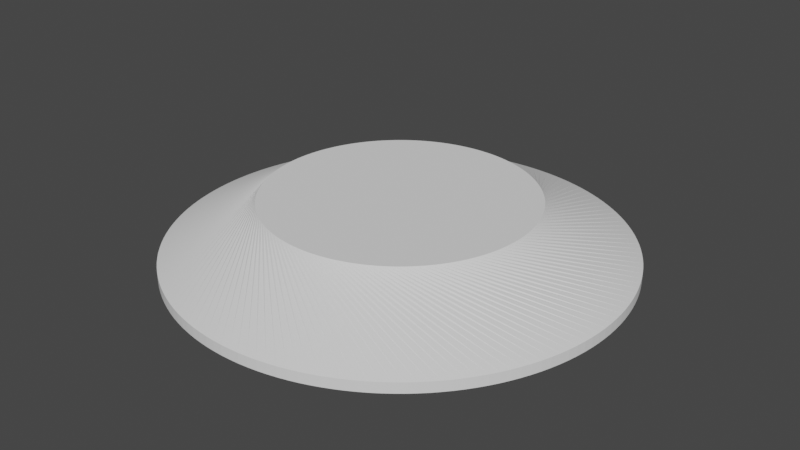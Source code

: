 # Source: ClayPidgeon.blend  (saved by Blender 2.81.16; exported with 4.5.12 LTS)
import bpy
from mathutils import Matrix  # noqa: F401  (used for matrix-valued properties, if any)

bpy.ops.wm.read_factory_settings(use_empty=True)
scene = bpy.context.scene
scene.name = 'Scene'

# ---- collections
col_collection = bpy.data.collections.new('Collection'); scene.collection.children.link(col_collection)

# ---- world
world_world = bpy.data.worlds.new('World'); scene.world = world_world
world_world.use_nodes = True; world_world.node_tree.nodes.clear()
_N = world_world.node_tree.nodes; _L = world_world.node_tree.links
n0 = _N.new('ShaderNodeOutputWorld'); n0.name = 'World Output'; n0.location = (300, 300)
n1 = _N.new('ShaderNodeBackground'); n1.name = 'Background'; n1.location = (10, 300)
n1.inputs[0].default_value = (0.05088, 0.05088, 0.05088, 1.0)
_L.new(n1.outputs[0], n0.inputs[0])
n0.is_active_output = True
world_world.color = (0.05088, 0.05088, 0.05088)
world_world.use_sun_shadow = False
world_world.sun_shadow_jitter_overblur = 0.0

# ---- meshes
me_cylinder_001 = bpy.data.meshes.new('Cylinder.001')
me_cylinder_001.from_pydata([(0.0, 4.39, -1.0), (0.1838, 4.386, -1.0), (0.3673, 4.375, -1.0), (0.5502, 4.355, -1.0), (0.7321, 4.329, -1.0), (0.9127, 4.294, -1.0), (1.092, 4.252, -1.0), (1.269, 4.203, -1.0), (1.444, 4.146, -1.0), (1.616, 4.082, -1.0), (1.786, 4.01, -1.0), (1.952, 3.932, -1.0), (2.115, 3.847, -1.0), (2.274, 3.755, -1.0), (2.429, 3.657, -1.0), (2.58, 3.552, -1.0), (2.727, 3.44, -1.0), (2.869, 3.323, -1.0), (3.005, 3.2, -1.0), (3.137, 3.072, -1.0), (3.262, 2.937, -1.0), (3.383, 2.798, -1.0), (3.497, 2.654, -1.0), (3.605, 2.505, -1.0), (3.707, 2.352, -1.0), (3.802, 2.195, -1.0), (3.89, 2.034, -1.0), (3.972, 1.869, -1.0), (4.047, 1.701, -1.0), (4.115, 1.53, -1.0), (4.175, 1.357, -1.0), (4.228, 1.181, -1.0), (4.274, 1.002, -1.0), (4.312, 0.8226, -1.0), (4.343, 0.6413, -1.0), (4.366, 0.4589, -1.0), (4.381, 0.2757, -1.0), (4.389, 0.09194, -1.0), (4.389, -0.09194, -1.0), (4.381, -0.2756, -1.0), (4.366, -0.4589, -1.0), (4.343, -0.6413, -1.0), (4.312, -0.8226, -1.0), (4.274, -1.002, -1.0), (4.228, -1.181, -1.0), (4.175, -1.357, -1.0), (4.115, -1.53, -1.0), (4.047, -1.701, -1.0), (3.972, -1.869, -1.0), (3.89, -2.034, -1.0), (3.802, -2.195, -1.0), (3.707, -2.352, -1.0), (3.605, -2.505, -1.0), (3.497, -2.654, -1.0), (3.383, -2.798, -1.0), (3.262, -2.937, -1.0), (3.137, -3.072, -1.0), (3.005, -3.2, -1.0), (2.869, -3.323, -1.0), (2.727, -3.44, -1.0), (2.58, -3.552, -1.0), (2.429, -3.657, -1.0), (2.274, -3.755, -1.0), (2.115, -3.847, -1.0), (1.952, -3.932, -1.0), (1.786, -4.01, -1.0), (1.616, -4.082, -1.0), (1.444, -4.146, -1.0), (1.269, -4.203, -1.0), (1.092, -4.252, -1.0), (0.9127, -4.294, -1.0), (0.7321, -4.329, -1.0), (0.5502, -4.355, -1.0), (0.3673, -4.375, -1.0), (0.1838, -4.386, -1.0), (-8.757e-06, -4.39, -1.0), (-0.1838, -4.386, -1.0), (-0.3674, -4.375, -1.0), (-0.5502, -4.355, -1.0), (-0.7321, -4.329, -1.0), (-0.9127, -4.294, -1.0), (-1.092, -4.252, -1.0), (-1.269, -4.203, -1.0), (-1.444, -4.146, -1.0), (-1.616, -4.082, -1.0), (-1.786, -4.01, -1.0), (-1.952, -3.932, -1.0), (-2.115, -3.847, -1.0), (-2.274, -3.755, -1.0), (-2.429, -3.657, -1.0), (-2.58, -3.552, -1.0), (-2.727, -3.44, -1.0), (-2.869, -3.323, -1.0), (-3.005, -3.2, -1.0), (-3.137, -3.072, -1.0), (-3.262, -2.937, -1.0), (-3.383, -2.798, -1.0), (-3.497, -2.654, -1.0), (-3.605, -2.505, -1.0), (-3.707, -2.352, -1.0), (-3.802, -2.195, -1.0), (-3.89, -2.034, -1.0), (-3.972, -1.869, -1.0), (-4.047, -1.701, -1.0), (-4.115, -1.53, -1.0), (-4.175, -1.357, -1.0), (-4.228, -1.181, -1.0), (-4.274, -1.002, -1.0), (-4.312, -0.8226, -1.0), (-4.343, -0.6413, -1.0), (-4.366, -0.4589, -1.0), (-4.381, -0.2756, -1.0), (-4.389, -0.09193, -1.0), (-4.389, 0.09194, -1.0), (-4.381, 0.2757, -1.0), (-4.366, 0.4589, -1.0), (-4.343, 0.6413, -1.0), (-4.312, 0.8226, -1.0), (-4.274, 1.002, -1.0), (-4.228, 1.181, -1.0), (-4.175, 1.357, -1.0), (-4.115, 1.53, -1.0), (-4.047, 1.701, -1.0), (-3.972, 1.869, -1.0), (-3.89, 2.034, -1.0), (-3.802, 2.195, -1.0), (-3.707, 2.352, -1.0), (-3.605, 2.505, -1.0), (-3.497, 2.654, -1.0), (-3.383, 2.798, -1.0), (-3.262, 2.937, -1.0), (-3.137, 3.072, -1.0), (-3.005, 3.2, -1.0), (-2.869, 3.323, -1.0), (-2.727, 3.44, -1.0), (-2.58, 3.552, -1.0), (-2.429, 3.657, -1.0), (-2.274, 3.755, -1.0), (-2.115, 3.847, -1.0), (-1.952, 3.932, -1.0), (-1.786, 4.01, -1.0), (-1.616, 4.082, -1.0), (-1.444, 4.146, -1.0), (-1.269, 4.203, -1.0), (-1.092, 4.252, -1.0), (-0.9127, 4.294, -1.0), (-0.7321, 4.329, -1.0), (-0.5502, 4.355, -1.0), (-0.3674, 4.375, -1.0), (-0.1838, 4.386, -1.0), (1.617, 2.029, 0.1722), (0.0, 4.39, -0.7953), (1.701, 1.959, 0.1722), (0.1838, 4.386, -0.7953), (1.781, 1.886, 0.1722), (0.3673, 4.375, -0.7953), (1.859, 1.81, 0.1722), (0.5502, 4.355, -0.7953), (1.933, 1.73, 0.1722), (0.7321, 4.329, -0.7953), (2.004, 1.648, 0.1722), (0.9127, 4.294, -0.7953), (2.071, 1.563, 0.1722), (1.092, 4.252, -0.7953), (2.135, 1.475, 0.1722), (1.269, 4.203, -0.7953), (2.194, 1.384, 0.1722), (1.444, 4.146, -0.7953), (2.25, 1.291, 0.1722), (1.616, 4.082, -0.7953), (2.303, 1.195, 0.1722), (1.786, 4.01, -0.7953), (2.351, 1.098, 0.1722), (1.952, 3.932, -0.7953), (2.394, 0.9985, 0.1722), (2.115, 3.847, -0.7953), (2.434, 0.8974, 0.1722), (2.274, 3.755, -0.7953), (2.47, 0.7946, 0.1722), (2.429, 3.657, -0.7953), (2.501, 0.6905, 0.1722), (2.58, 3.552, -0.7953), (2.527, 0.5852, 0.1722), (2.727, 3.44, -0.7953), (2.55, 0.4788, 0.1722), (2.869, 3.323, -0.7953), (2.568, 0.3717, 0.1722), (3.005, 3.2, -0.7953), (2.581, 0.2638, 0.1722), (3.137, 3.072, -0.7953), (2.59, 0.1555, 0.1722), (3.262, 2.937, -0.7953), (2.594, 0.04692, 0.1722), (3.383, 2.798, -0.7953), (2.594, -0.06174, 0.1722), (3.497, 2.654, -0.7953), (2.589, -0.1703, 0.1722), (3.605, 2.505, -0.7953), (2.579, -0.2785, 0.1722), (3.707, 2.352, -0.7953), (2.565, -0.3863, 0.1722), (3.802, 2.195, -0.7953), (2.547, -0.4934, 0.1722), (3.89, 2.034, -0.7953), (2.524, -0.5996, 0.1722), (3.972, 1.869, -0.7953), (2.497, -0.7048, 0.1722), (4.047, 1.701, -0.7953), (2.465, -0.8087, 0.1722), (4.115, 1.53, -0.7953), (2.429, -0.9113, 0.1722), (4.175, 1.357, -0.7953), (2.389, -1.012, 0.1722), (4.228, 1.181, -0.7953), (2.344, -1.111, 0.1722), (4.274, 1.002, -0.7953), (2.296, -1.209, 0.1722), (4.312, 0.8226, -0.7953), (2.243, -1.304, 0.1722), (4.343, 0.6413, -0.7953), (2.186, -1.396, 0.1722), (4.366, 0.4589, -0.7953), (2.126, -1.487, 0.1722), (4.381, 0.2757, -0.7953), (2.062, -1.574, 0.1722), (4.389, 0.09194, -0.7953), (1.994, -1.659, 0.1722), (4.389, -0.09194, -0.7953), (1.923, -1.741, 0.1722), (4.381, -0.2756, -0.7953), (1.848, -1.82, 0.1722), (4.366, -0.4589, -0.7953), (1.771, -1.896, 0.1722), (4.343, -0.6413, -0.7953), (1.69, -1.969, 0.1722), (4.312, -0.8226, -0.7953), (1.606, -2.038, 0.1722), (4.274, -1.002, -0.7953), (1.519, -2.103, 0.1722), (4.228, -1.181, -0.7953), (1.43, -2.165, 0.1722), (4.175, -1.357, -0.7953), (1.338, -2.223, 0.1722), (4.115, -1.53, -0.7953), (1.243, -2.277, 0.1722), (4.047, -1.701, -0.7953), (1.147, -2.327, 0.1722), (3.972, -1.869, -0.7953), (1.048, -2.373, 0.1722), (3.89, -2.034, -0.7953), (0.9481, -2.415, 0.1722), (3.802, -2.195, -0.7953), (0.8462, -2.452, 0.1722), (3.707, -2.352, -0.7953), (0.7427, -2.486, 0.1722), (3.605, -2.505, -0.7953), (0.638, -2.515, 0.1722), (3.497, -2.654, -0.7953), (0.5321, -2.539, 0.1722), (3.383, -2.798, -0.7953), (0.4253, -2.559, 0.1722), (3.262, -2.937, -0.7953), (0.3178, -2.575, 0.1722), (3.137, -3.072, -0.7953), (0.2097, -2.586, 0.1722), (3.005, -3.2, -0.7953), (0.1012, -2.592, 0.1722), (2.869, -3.323, -0.7953), (-0.007417, -2.594, 0.1722), (2.727, -3.44, -0.7953), (-0.116, -2.592, 0.1722), (2.58, -3.552, -0.7953), (-0.2245, -2.585, 0.1722), (2.429, -3.657, -0.7953), (-0.3325, -2.573, 0.1722), (2.274, -3.755, -0.7953), (-0.44, -2.557, 0.1722), (2.115, -3.847, -0.7953), (-0.5466, -2.536, 0.1722), (1.952, -3.932, -0.7953), (-0.6524, -2.511, 0.1722), (1.786, -4.01, -0.7953), (-0.7569, -2.481, 0.1722), (1.616, -4.082, -0.7953), (-0.8602, -2.448, 0.1722), (1.444, -4.146, -0.7953), (-0.9619, -2.409, 0.1722), (1.269, -4.203, -0.7953), (-1.062, -2.367, 0.1722), (1.092, -4.252, -0.7953), (-1.16, -2.32, 0.1722), (0.9127, -4.294, -0.7953), (-1.256, -2.27, 0.1722), (0.7321, -4.329, -0.7953), (-1.35, -2.215, 0.1722), (0.5502, -4.355, -0.7953), (-1.442, -2.157, 0.1722), (0.3673, -4.375, -0.7953), (-1.531, -2.094, 0.1722), (0.1838, -4.386, -0.7953), (-1.617, -2.029, 0.1722), (-8.757e-06, -4.39, -0.7953), (-1.701, -1.959, 0.1722), (-0.1838, -4.386, -0.7953), (-1.781, -1.886, 0.1722), (-0.3674, -4.375, -0.7953), (-1.859, -1.81, 0.1722), (-0.5502, -4.355, -0.7953), (-1.933, -1.73, 0.1722), (-0.7321, -4.329, -0.7953), (-2.004, -1.648, 0.1722), (-0.9127, -4.294, -0.7953), (-2.071, -1.563, 0.1722), (-1.092, -4.252, -0.7953), (-2.135, -1.475, 0.1722), (-1.269, -4.203, -0.7953), (-2.194, -1.384, 0.1722), (-1.444, -4.146, -0.7953), (-2.25, -1.291, 0.1722), (-1.616, -4.082, -0.7953), (-2.303, -1.195, 0.1722), (-1.786, -4.01, -0.7953), (-2.351, -1.098, 0.1722), (-1.952, -3.932, -0.7953), (-2.394, -0.9985, 0.1722), (-2.115, -3.847, -0.7953), (-2.434, -0.8974, 0.1722), (-2.274, -3.755, -0.7953), (-2.47, -0.7946, 0.1722), (-2.429, -3.657, -0.7953), (-2.501, -0.6905, 0.1722), (-2.58, -3.552, -0.7953), (-2.527, -0.5852, 0.1722), (-2.727, -3.44, -0.7953), (-2.55, -0.4788, 0.1722), (-2.869, -3.323, -0.7953), (-2.568, -0.3717, 0.1722), (-3.005, -3.2, -0.7953), (-2.581, -0.2638, 0.1722), (-3.137, -3.072, -0.7953), (-2.59, -0.1555, 0.1722), (-3.262, -2.937, -0.7953), (-2.594, -0.04692, 0.1722), (-3.383, -2.798, -0.7953), (-2.594, 0.06175, 0.1722), (-3.497, -2.654, -0.7953), (-2.589, 0.1703, 0.1722), (-3.605, -2.505, -0.7953), (-2.579, 0.2786, 0.1722), (-3.707, -2.352, -0.7953), (-2.565, 0.3863, 0.1722), (-3.802, -2.195, -0.7953), (-2.547, 0.4934, 0.1722), (-3.89, -2.034, -0.7953), (-2.524, 0.5996, 0.1722), (-3.972, -1.869, -0.7953), (-2.497, 0.7048, 0.1722), (-4.047, -1.701, -0.7953), (-2.465, 0.8087, 0.1722), (-4.115, -1.53, -0.7953), (-2.429, 0.9113, 0.1722), (-4.175, -1.357, -0.7953), (-2.389, 1.012, 0.1722), (-4.228, -1.181, -0.7953), (-2.344, 1.111, 0.1722), (-4.274, -1.002, -0.7953), (-2.296, 1.209, 0.1722), (-4.312, -0.8226, -0.7953), (-2.243, 1.304, 0.1722), (-4.343, -0.6413, -0.7953), (-2.186, 1.396, 0.1722), (-4.366, -0.4589, -0.7953), (-2.126, 1.487, 0.1722), (-4.381, -0.2756, -0.7953), (-2.062, 1.574, 0.1722), (-4.389, -0.09193, -0.7953), (-1.994, 1.659, 0.1722), (-4.389, 0.09194, -0.7953), (-1.923, 1.741, 0.1722), (-4.381, 0.2757, -0.7953), (-1.848, 1.82, 0.1722), (-4.366, 0.4589, -0.7953), (-1.771, 1.896, 0.1722), (-4.343, 0.6413, -0.7953), (-1.69, 1.969, 0.1722), (-4.312, 0.8226, -0.7953), (-1.606, 2.038, 0.1722), (-4.274, 1.002, -0.7953), (-1.519, 2.103, 0.1722), (-4.228, 1.181, -0.7953), (-1.43, 2.165, 0.1722), (-4.175, 1.357, -0.7953), (-1.338, 2.223, 0.1722), (-4.115, 1.53, -0.7953), (-1.243, 2.277, 0.1722), (-4.047, 1.701, -0.7953), (-1.147, 2.327, 0.1722), (-3.972, 1.869, -0.7953), (-1.048, 2.373, 0.1722), (-3.89, 2.034, -0.7953), (-0.9481, 2.415, 0.1722), (-3.802, 2.195, -0.7953), (-0.8462, 2.452, 0.1722), (-3.707, 2.352, -0.7953), (-0.7427, 2.486, 0.1722), (-3.605, 2.505, -0.7953), (-0.638, 2.515, 0.1722), (-3.497, 2.654, -0.7953), (-0.5321, 2.539, 0.1722), (-3.383, 2.798, -0.7953), (-0.4253, 2.559, 0.1722), (-3.262, 2.937, -0.7953), (-0.3178, 2.575, 0.1722), (-3.137, 3.072, -0.7953), (-0.2097, 2.586, 0.1722), (-3.005, 3.2, -0.7953), (-0.1012, 2.592, 0.1722), (-2.869, 3.323, -0.7953), (0.007405, 2.594, 0.1722), (-2.727, 3.44, -0.7953), (0.116, 2.592, 0.1722), (-2.58, 3.552, -0.7953), (0.2245, 2.585, 0.1722), (-2.429, 3.657, -0.7953), (0.3325, 2.573, 0.1722), (-2.274, 3.755, -0.7953), (0.4399, 2.557, 0.1722), (-2.115, 3.847, -0.7953), (0.5466, 2.536, 0.1722), (-1.952, 3.932, -0.7953), (0.6523, 2.511, 0.1722), (-1.786, 4.01, -0.7953), (0.7569, 2.481, 0.1722), (-1.616, 4.082, -0.7953), (0.8602, 2.448, 0.1722), (-1.444, 4.146, -0.7953), (0.9619, 2.409, 0.1722), (-1.269, 4.203, -0.7953), (1.062, 2.367, 0.1722), (-1.092, 4.252, -0.7953), (1.16, 2.32, 0.1722), (-0.9127, 4.294, -0.7953), (1.256, 2.27, 0.1722), (-0.7321, 4.329, -0.7953), (1.35, 2.215, 0.1722), (-0.5502, 4.355, -0.7953), (1.442, 2.157, 0.1722), (-0.3674, 4.375, -0.7953), (1.531, 2.094, 0.1722), (-0.1838, 4.386, -0.7953)], [], [(149, 449, 151, 0), (2, 155, 157, 3), (3, 157, 159, 4), (4, 159, 161, 5), (5, 161, 163, 6), (6, 163, 165, 7), (7, 165, 167, 8), (8, 167, 169, 9), (9, 169, 171, 10), (10, 171, 173, 11), (11, 173, 175, 12), (12, 175, 177, 13), (13, 177, 179, 14), (14, 179, 181, 15), (15, 181, 183, 16), (16, 183, 185, 17), (17, 185, 187, 18), (18, 187, 189, 19), (19, 189, 191, 20), (20, 191, 193, 21), (21, 193, 195, 22), (22, 195, 197, 23), (23, 197, 199, 24), (24, 199, 201, 25), (25, 201, 203, 26), (26, 203, 205, 27), (27, 205, 207, 28), (28, 207, 209, 29), (29, 209, 211, 30), (30, 211, 213, 31), (31, 213, 215, 32), (32, 215, 217, 33), (33, 217, 219, 34), (34, 219, 221, 35), (35, 221, 223, 36), (36, 223, 225, 37), (37, 225, 227, 38), (38, 227, 229, 39), (39, 229, 231, 40), (40, 231, 233, 41), (41, 233, 235, 42), (42, 235, 237, 43), (43, 237, 239, 44), (44, 239, 241, 45), (45, 241, 243, 46), (46, 243, 245, 47), (47, 245, 247, 48), (48, 247, 249, 49), (49, 249, 251, 50), (50, 251, 253, 51), (51, 253, 255, 52), (52, 255, 257, 53), (53, 257, 259, 54), (54, 259, 261, 55), (55, 261, 263, 56), (56, 263, 265, 57), (57, 265, 267, 58), (58, 267, 269, 59), (59, 269, 271, 60), (60, 271, 273, 61), (61, 273, 275, 62), (62, 275, 277, 63), (63, 277, 279, 64), (64, 279, 281, 65), (65, 281, 283, 66), (66, 283, 285, 67), (67, 285, 287, 68), (68, 287, 289, 69), (69, 289, 291, 70), (70, 291, 293, 71), (71, 293, 295, 72), (72, 295, 297, 73), (73, 297, 299, 74), (74, 299, 301, 75), (75, 301, 303, 76), (76, 303, 305, 77), (77, 305, 307, 78), (78, 307, 309, 79), (79, 309, 311, 80), (80, 311, 313, 81), (81, 313, 315, 82), (82, 315, 317, 83), (83, 317, 319, 84), (84, 319, 321, 85), (85, 321, 323, 86), (86, 323, 325, 87), (87, 325, 327, 88), (88, 327, 329, 89), (89, 329, 331, 90), (90, 331, 333, 91), (91, 333, 335, 92), (92, 335, 337, 93), (93, 337, 339, 94), (94, 339, 341, 95), (95, 341, 343, 96), (96, 343, 345, 97), (97, 345, 347, 98), (98, 347, 349, 99), (99, 349, 351, 100), (100, 351, 353, 101), (101, 353, 355, 102), (102, 355, 357, 103), (103, 357, 359, 104), (104, 359, 361, 105), (105, 361, 363, 106), (106, 363, 365, 107), (107, 365, 367, 108), (108, 367, 369, 109), (109, 369, 371, 110), (110, 371, 373, 111), (111, 373, 375, 112), (112, 375, 377, 113), (113, 377, 379, 114), (114, 379, 381, 115), (115, 381, 383, 116), (116, 383, 385, 117), (117, 385, 387, 118), (118, 387, 389, 119), (119, 389, 391, 120), (120, 391, 393, 121), (121, 393, 395, 122), (122, 395, 397, 123), (123, 397, 399, 124), (124, 399, 401, 125), (125, 401, 403, 126), (126, 403, 405, 127), (127, 405, 407, 128), (128, 407, 409, 129), (129, 409, 411, 130), (130, 411, 413, 131), (131, 413, 415, 132), (132, 415, 417, 133), (133, 417, 419, 134), (134, 419, 421, 135), (135, 421, 423, 136), (136, 423, 425, 137), (137, 425, 427, 138), (138, 427, 429, 139), (139, 429, 431, 140), (140, 431, 433, 141), (141, 433, 435, 142), (142, 435, 437, 143), (143, 437, 439, 144), (144, 439, 441, 145), (145, 441, 443, 146), (146, 443, 445, 147), (147, 445, 447, 148), (148, 447, 449, 149), (0, 151, 153, 1), (1, 153, 155, 2), (0, 1, 2, 3, 4, 5, 6, 7, 8, 9, 10, 11, 12, 13, 14, 15, 16, 17, 18, 19, 20, 21, 22, 23, 24, 25, 26, 27, 28, 29, 30, 31, 32, 33, 34, 35, 36, 37, 38, 39, 40, 41, 42, 43, 44, 45, 46, 47, 48, 49, 50, 51, 52, 53, 54, 55, 56, 57, 58, 59, 60, 61, 62, 63, 64, 65, 66, 67, 68, 69, 70, 71, 72, 73, 74, 75, 76, 77, 78, 79, 80, 81, 82, 83, 84, 85, 86, 87, 88, 89, 90, 91, 92, 93, 94, 95, 96, 97, 98, 99, 100, 101, 102, 103, 104, 105, 106, 107, 108, 109, 110, 111, 112, 113, 114, 115, 116, 117, 118, 119, 120, 121, 122, 123, 124, 125, 126, 127, 128, 129, 130, 131, 132, 133, 134, 135, 136, 137, 138, 139, 140, 141, 142, 143, 144, 145, 146, 147, 148, 149), (153, 151, 150, 152), (155, 153, 152, 154), (157, 155, 154, 156), (159, 157, 156, 158), (161, 159, 158, 160), (163, 161, 160, 162), (165, 163, 162, 164), (167, 165, 164, 166), (169, 167, 166, 168), (171, 169, 168, 170), (173, 171, 170, 172), (175, 173, 172, 174), (177, 175, 174, 176), (179, 177, 176, 178), (181, 179, 178, 180), (183, 181, 180, 182), (185, 183, 182, 184), (187, 185, 184, 186), (189, 187, 186, 188), (191, 189, 188, 190), (193, 191, 190, 192), (195, 193, 192, 194), (197, 195, 194, 196), (199, 197, 196, 198), (201, 199, 198, 200), (203, 201, 200, 202), (205, 203, 202, 204), (207, 205, 204, 206), (209, 207, 206, 208), (211, 209, 208, 210), (213, 211, 210, 212), (215, 213, 212, 214), (217, 215, 214, 216), (219, 217, 216, 218), (221, 219, 218, 220), (223, 221, 220, 222), (225, 223, 222, 224), (227, 225, 224, 226), (229, 227, 226, 228), (231, 229, 228, 230), (233, 231, 230, 232), (235, 233, 232, 234), (237, 235, 234, 236), (239, 237, 236, 238), (241, 239, 238, 240), (243, 241, 240, 242), (245, 243, 242, 244), (247, 245, 244, 246), (249, 247, 246, 248), (251, 249, 248, 250), (253, 251, 250, 252), (255, 253, 252, 254), (257, 255, 254, 256), (259, 257, 256, 258), (261, 259, 258, 260), (263, 261, 260, 262), (265, 263, 262, 264), (267, 265, 264, 266), (269, 267, 266, 268), (271, 269, 268, 270), (273, 271, 270, 272), (275, 273, 272, 274), (277, 275, 274, 276), (279, 277, 276, 278), (281, 279, 278, 280), (283, 281, 280, 282), (285, 283, 282, 284), (287, 285, 284, 286), (289, 287, 286, 288), (291, 289, 288, 290), (293, 291, 290, 292), (295, 293, 292, 294), (297, 295, 294, 296), (299, 297, 296, 298), (301, 299, 298, 300), (303, 301, 300, 302), (305, 303, 302, 304), (307, 305, 304, 306), (309, 307, 306, 308), (311, 309, 308, 310), (313, 311, 310, 312), (315, 313, 312, 314), (317, 315, 314, 316), (319, 317, 316, 318), (321, 319, 318, 320), (323, 321, 320, 322), (325, 323, 322, 324), (327, 325, 324, 326), (329, 327, 326, 328), (331, 329, 328, 330), (333, 331, 330, 332), (335, 333, 332, 334), (337, 335, 334, 336), (339, 337, 336, 338), (341, 339, 338, 340), (343, 341, 340, 342), (345, 343, 342, 344), (347, 345, 344, 346), (349, 347, 346, 348), (351, 349, 348, 350), (353, 351, 350, 352), (355, 353, 352, 354), (357, 355, 354, 356), (359, 357, 356, 358), (361, 359, 358, 360), (363, 361, 360, 362), (365, 363, 362, 364), (367, 365, 364, 366), (369, 367, 366, 368), (371, 369, 368, 370), (373, 371, 370, 372), (375, 373, 372, 374), (377, 375, 374, 376), (379, 377, 376, 378), (381, 379, 378, 380), (383, 381, 380, 382), (385, 383, 382, 384), (387, 385, 384, 386), (389, 387, 386, 388), (391, 389, 388, 390), (393, 391, 390, 392), (395, 393, 392, 394), (397, 395, 394, 396), (399, 397, 396, 398), (401, 399, 398, 400), (403, 401, 400, 402), (405, 403, 402, 404), (407, 405, 404, 406), (409, 407, 406, 408), (411, 409, 408, 410), (413, 411, 410, 412), (415, 413, 412, 414), (417, 415, 414, 416), (419, 417, 416, 418), (421, 419, 418, 420), (423, 421, 420, 422), (425, 423, 422, 424), (427, 425, 424, 426), (429, 427, 426, 428), (431, 429, 428, 430), (433, 431, 430, 432), (435, 433, 432, 434), (437, 435, 434, 436), (439, 437, 436, 438), (441, 439, 438, 440), (443, 441, 440, 442), (445, 443, 442, 444), (447, 445, 444, 446), (449, 447, 446, 448), (151, 449, 448, 150), (152, 150, 448, 446, 444, 442, 440, 438, 436, 434, 432, 430, 428, 426, 424, 422, 420, 418, 416, 414, 412, 410, 408, 406, 404, 402, 400, 398, 396, 394, 392, 390, 388, 386, 384, 382, 380, 378, 376, 374, 372, 370, 368, 366, 364, 362, 360, 358, 356, 354, 352, 350, 348, 346, 344, 342, 340, 338, 336, 334, 332, 330, 328, 326, 324, 322, 320, 318, 316, 314, 312, 310, 308, 306, 304, 302, 300, 298, 296, 294, 292, 290, 288, 286, 284, 282, 280, 278, 276, 274, 272, 270, 268, 266, 264, 262, 260, 258, 256, 254, 252, 250, 248, 246, 244, 242, 240, 238, 236, 234, 232, 230, 228, 226, 224, 222, 220, 218, 216, 214, 212, 210, 208, 206, 204, 202, 200, 198, 196, 194, 192, 190, 188, 186, 184, 182, 180, 178, 176, 174, 172, 170, 168, 166, 164, 162, 160, 158, 156, 154)])
_uv = me_cylinder_001.uv_layers.new(name='UVMap')
_uv.uv.foreach_set('vector', [0.006667, 0.5, 0.006667, 0.5512, 8.149e-07, 0.5512, 8.149e-07, 0.5, 0.9867, 0.5, 0.9867, 0.5512, 0.98, 0.5512, 0.98, 0.5, 0.98, 0.5, 0.98, 0.5512, 0.9733, 0.5512, 0.9733, 0.5, 0.9733, 0.5, 0.9733, 0.5512, 0.9667, 0.5512, 0.9667, 0.5, 0.9667, 0.5, 0.9667, 0.5512, 0.96, 0.5512, 0.96, 0.5, 0.96, 0.5, 0.96, 0.5512, 0.9533, 0.5512, 0.9533, 0.5, 0.9533, 0.5, 0.9533, 0.5512, 0.9467, 0.5512, 0.9467, 0.5, 0.9467, 0.5, 0.9467, 0.5512, 0.94, 0.5512, 0.94, 0.5, 0.94, 0.5, 0.94, 0.5512, 0.9333, 0.5512, 0.9333, 0.5, 0.9333, 0.5, 0.9333, 0.5512, 0.9267, 0.5512, 0.9267, 0.5, 0.9267, 0.5, 0.9267, 0.5512, 0.92, 0.5512, 0.92, 0.5, 0.92, 0.5, 0.92, 0.5512, 0.9133, 0.5512, 0.9133, 0.5, 0.9133, 0.5, 0.9133, 0.5512, 0.9067, 0.5512, 0.9067, 0.5, 0.9067, 0.5, 0.9067, 0.5512, 0.9, 0.5512, 0.9, 0.5, 0.9, 0.5, 0.9, 0.5512, 0.8933, 0.5512, 0.8933, 0.5, 0.8933, 0.5, 0.8933, 0.5512, 0.8867, 0.5512, 0.8867, 0.5, 0.8867, 0.5, 0.8867, 0.5512, 0.88, 0.5512, 0.88, 0.5, 0.88, 0.5, 0.88, 0.5512, 0.8733, 0.5512, 0.8733, 0.5, 0.8733, 0.5, 0.8733, 0.5512, 0.8667, 0.5512, 0.8667, 0.5, 0.8667, 0.5, 0.8667, 0.5512, 0.86, 0.5512, 0.86, 0.5, 0.86, 0.5, 0.86, 0.5512, 0.8533, 0.5512, 0.8533, 0.5, 0.8533, 0.5, 0.8533, 0.5512, 0.8467, 0.5512, 0.8467, 0.5, 0.8467, 0.5, 0.8467, 0.5512, 0.84, 0.5512, 0.84, 0.5, 0.84, 0.5, 0.84, 0.5512, 0.8333, 0.5512, 0.8333, 0.5, 0.8333, 0.5, 0.8333, 0.5512, 0.8267, 0.5512, 0.8267, 0.5, 0.8267, 0.5, 0.8267, 0.5512, 0.82, 0.5512, 0.82, 0.5, 0.82, 0.5, 0.82, 0.5512, 0.8133, 0.5512, 0.8133, 0.5, 0.8133, 0.5, 0.8133, 0.5512, 0.8067, 0.5512, 0.8067, 0.5, 0.8067, 0.5, 0.8067, 0.5512, 0.8, 0.5512, 0.8, 0.5, 0.8, 0.5, 0.8, 0.5512, 0.7933, 0.5512, 0.7933, 0.5, 0.7933, 0.5, 0.7933, 0.5512, 0.7867, 0.5512, 0.7867, 0.5, 0.7867, 0.5, 0.7867, 0.5512, 0.78, 0.5512, 0.78, 0.5, 0.78, 0.5, 0.78, 0.5512, 0.7733, 0.5512, 0.7733, 0.5, 0.7733, 0.5, 0.7733, 0.5512, 0.7667, 0.5512, 0.7667, 0.5, 0.7667, 0.5, 0.7667, 0.5512, 0.76, 0.5512, 0.76, 0.5, 0.76, 0.5, 0.76, 0.5512, 0.7533, 0.5512, 0.7533, 0.5, 0.7533, 0.5, 0.7533, 0.5512, 0.7467, 0.5512, 0.7467, 0.5, 0.7467, 0.5, 0.7467, 0.5512, 0.74, 0.5512, 0.74, 0.5, 0.74, 0.5, 0.74, 0.5512, 0.7333, 0.5512, 0.7333, 0.5, 0.7333, 0.5, 0.7333, 0.5512, 0.7267, 0.5512, 0.7267, 0.5, 0.7267, 0.5, 0.7267, 0.5512, 0.72, 0.5512, 0.72, 0.5, 0.72, 0.5, 0.72, 0.5512, 0.7133, 0.5512, 0.7133, 0.5, 0.7133, 0.5, 0.7133, 0.5512, 0.7067, 0.5512, 0.7067, 0.5, 0.7067, 0.5, 0.7067, 0.5512, 0.7, 0.5512, 0.7, 0.5, 0.7, 0.5, 0.7, 0.5512, 0.6933, 0.5512, 0.6933, 0.5, 0.6933, 0.5, 0.6933, 0.5512, 0.6867, 0.5512, 0.6867, 0.5, 0.6867, 0.5, 0.6867, 0.5512, 0.68, 0.5512, 0.68, 0.5, 0.68, 0.5, 0.68, 0.5512, 0.6733, 0.5512, 0.6733, 0.5, 0.6733, 0.5, 0.6733, 0.5512, 0.6667, 0.5512, 0.6667, 0.5, 0.6667, 0.5, 0.6667, 0.5512, 0.66, 0.5512, 0.66, 0.5, 0.66, 0.5, 0.66, 0.5512, 0.6533, 0.5512, 0.6533, 0.5, 0.6533, 0.5, 0.6533, 0.5512, 0.6467, 0.5512, 0.6467, 0.5, 0.6467, 0.5, 0.6467, 0.5512, 0.64, 0.5512, 0.64, 0.5, 0.64, 0.5, 0.64, 0.5512, 0.6333, 0.5512, 0.6333, 0.5, 0.6333, 0.5, 0.6333, 0.5512, 0.6267, 0.5512, 0.6267, 0.5, 0.6267, 0.5, 0.6267, 0.5512, 0.62, 0.5512, 0.62, 0.5, 0.62, 0.5, 0.62, 0.5512, 0.6133, 0.5512, 0.6133, 0.5, 0.6133, 0.5, 0.6133, 0.5512, 0.6067, 0.5512, 0.6067, 0.5, 0.6067, 0.5, 0.6067, 0.5512, 0.6, 0.5512, 0.6, 0.5, 0.6, 0.5, 0.6, 0.5512, 0.5933, 0.5512, 0.5933, 0.5, 0.5933, 0.5, 0.5933, 0.5512, 0.5867, 0.5512, 0.5867, 0.5, 0.5867, 0.5, 0.5867, 0.5512, 0.58, 0.5512, 0.58, 0.5, 0.58, 0.5, 0.58, 0.5512, 0.5733, 0.5512, 0.5733, 0.5, 0.5733, 0.5, 0.5733, 0.5512, 0.5667, 0.5512, 0.5667, 0.5, 0.5667, 0.5, 0.5667, 0.5512, 0.56, 0.5512, 0.56, 0.5, 0.56, 0.5, 0.56, 0.5512, 0.5533, 0.5512, 0.5533, 0.5, 0.5533, 0.5, 0.5533, 0.5512, 0.5467, 0.5512, 0.5467, 0.5, 0.5467, 0.5, 0.5467, 0.5512, 0.54, 0.5512, 0.54, 0.5, 0.54, 0.5, 0.54, 0.5512, 0.5333, 0.5512, 0.5333, 0.5, 0.5333, 0.5, 0.5333, 0.5512, 0.5267, 0.5512, 0.5267, 0.5, 0.5267, 0.5, 0.5267, 0.5512, 0.52, 0.5512, 0.52, 0.5, 0.52, 0.5, 0.52, 0.5512, 0.5133, 0.5512, 0.5133, 0.5, 0.5133, 0.5, 0.5133, 0.5512, 0.5067, 0.5512, 0.5067, 0.5, 0.5067, 0.5, 0.5067, 0.5512, 0.5, 0.5512, 0.5, 0.5, 0.5, 0.5, 0.5, 0.5512, 0.4933, 0.5512, 0.4933, 0.5, 0.4933, 0.5, 0.4933, 0.5512, 0.4867, 0.5512, 0.4867, 0.5, 0.4867, 0.5, 0.4867, 0.5512, 0.48, 0.5512, 0.48, 0.5, 0.48, 0.5, 0.48, 0.5512, 0.4733, 0.5512, 0.4733, 0.5, 0.4733, 0.5, 0.4733, 0.5512, 0.4667, 0.5512, 0.4667, 0.5, 0.4667, 0.5, 0.4667, 0.5512, 0.46, 0.5512, 0.46, 0.5, 0.46, 0.5, 0.46, 0.5512, 0.4533, 0.5512, 0.4533, 0.5, 0.4533, 0.5, 0.4533, 0.5512, 0.4467, 0.5512, 0.4467, 0.5, 0.4467, 0.5, 0.4467, 0.5512, 0.44, 0.5512, 0.44, 0.5, 0.44, 0.5, 0.44, 0.5512, 0.4333, 0.5512, 0.4333, 0.5, 0.4333, 0.5, 0.4333, 0.5512, 0.4267, 0.5512, 0.4267, 0.5, 0.4267, 0.5, 0.4267, 0.5512, 0.42, 0.5512, 0.42, 0.5, 0.42, 0.5, 0.42, 0.5512, 0.4133, 0.5512, 0.4133, 0.5, 0.4133, 0.5, 0.4133, 0.5512, 0.4067, 0.5512, 0.4067, 0.5, 0.4067, 0.5, 0.4067, 0.5512, 0.4, 0.5512, 0.4, 0.5, 0.4, 0.5, 0.4, 0.5512, 0.3933, 0.5512, 0.3933, 0.5, 0.3933, 0.5, 0.3933, 0.5512, 0.3867, 0.5512, 0.3867, 0.5, 0.3867, 0.5, 0.3867, 0.5512, 0.38, 0.5512, 0.38, 0.5, 0.38, 0.5, 0.38, 0.5512, 0.3733, 0.5512, 0.3733, 0.5, 0.3733, 0.5, 0.3733, 0.5512, 0.3667, 0.5512, 0.3667, 0.5, 0.3667, 0.5, 0.3667, 0.5512, 0.36, 0.5512, 0.36, 0.5, 0.36, 0.5, 0.36, 0.5512, 0.3533, 0.5512, 0.3533, 0.5, 0.3533, 0.5, 0.3533, 0.5512, 0.3467, 0.5512, 0.3467, 0.5, 0.3467, 0.5, 0.3467, 0.5512, 0.34, 0.5512, 0.34, 0.5, 0.34, 0.5, 0.34, 0.5512, 0.3333, 0.5512, 0.3333, 0.5, 0.3333, 0.5, 0.3333, 0.5512, 0.3267, 0.5512, 0.3267, 0.5, 0.3267, 0.5, 0.3267, 0.5512, 0.32, 0.5512, 0.32, 0.5, 0.32, 0.5, 0.32, 0.5512, 0.3133, 0.5512, 0.3133, 0.5, 0.3133, 0.5, 0.3133, 0.5512, 0.3067, 0.5512, 0.3067, 0.5, 0.3067, 0.5, 0.3067, 0.5512, 0.3, 0.5512, 0.3, 0.5, 0.3, 0.5, 0.3, 0.5512, 0.2933, 0.5512, 0.2933, 0.5, 0.2933, 0.5, 0.2933, 0.5512, 0.2867, 0.5512, 0.2867, 0.5, 0.2867, 0.5, 0.2867, 0.5512, 0.28, 0.5512, 0.28, 0.5, 0.28, 0.5, 0.28, 0.5512, 0.2733, 0.5512, 0.2733, 0.5, 0.2733, 0.5, 0.2733, 0.5512, 0.2667, 0.5512, 0.2667, 0.5, 0.2667, 0.5, 0.2667, 0.5512, 0.26, 0.5512, 0.26, 0.5, 0.26, 0.5, 0.26, 0.5512, 0.2533, 0.5512, 0.2533, 0.5, 0.2533, 0.5, 0.2533, 0.5512, 0.2467, 0.5512, 0.2467, 0.5, 0.2467, 0.5, 0.2467, 0.5512, 0.24, 0.5512, 0.24, 0.5, 0.24, 0.5, 0.24, 0.5512, 0.2333, 0.5512, 0.2333, 0.5, 0.2333, 0.5, 0.2333, 0.5512, 0.2267, 0.5512, 0.2267, 0.5, 0.2267, 0.5, 0.2267, 0.5512, 0.22, 0.5512, 0.22, 0.5, 0.22, 0.5, 0.22, 0.5512, 0.2133, 0.5512, 0.2133, 0.5, 0.2133, 0.5, 0.2133, 0.5512, 0.2067, 0.5512, 0.2067, 0.5, 0.2067, 0.5, 0.2067, 0.5512, 0.2, 0.5512, 0.2, 0.5, 0.2, 0.5, 0.2, 0.5512, 0.1933, 0.5512, 0.1933, 0.5, 0.1933, 0.5, 0.1933, 0.5512, 0.1867, 0.5512, 0.1867, 0.5, 0.1867, 0.5, 0.1867, 0.5512, 0.18, 0.5512, 0.18, 0.5, 0.18, 0.5, 0.18, 0.5512, 0.1733, 0.5512, 0.1733, 0.5, 0.1733, 0.5, 0.1733, 0.5512, 0.1667, 0.5512, 0.1667, 0.5, 0.1667, 0.5, 0.1667, 0.5512, 0.16, 0.5512, 0.16, 0.5, 0.16, 0.5, 0.16, 0.5512, 0.1533, 0.5512, 0.1533, 0.5, 0.1533, 0.5, 0.1533, 0.5512, 0.1467, 0.5512, 0.1467, 0.5, 0.1467, 0.5, 0.1467, 0.5512, 0.14, 0.5512, 0.14, 0.5, 0.14, 0.5, 0.14, 0.5512, 0.1333, 0.5512, 0.1333, 0.5, 0.1333, 0.5, 0.1333, 0.5512, 0.1267, 0.5512, 0.1267, 0.5, 0.1267, 0.5, 0.1267, 0.5512, 0.12, 0.5512, 0.12, 0.5, 0.12, 0.5, 0.12, 0.5512, 0.1133, 0.5512, 0.1133, 0.5, 0.1133, 0.5, 0.1133, 0.5512, 0.1067, 0.5512, 0.1067, 0.5, 0.1067, 0.5, 0.1067, 0.5512, 0.1, 0.5512, 0.1, 0.5, 0.1, 0.5, 0.1, 0.5512, 0.09333, 0.5512, 0.09333, 0.5, 0.09333, 0.5, 0.09333, 0.5512, 0.08667, 0.5512, 0.08667, 0.5, 0.08667, 0.5, 0.08667, 0.5512, 0.08, 0.5512, 0.08, 0.5, 0.08, 0.5, 0.08, 0.5512, 0.07333, 0.5512, 0.07333, 0.5, 0.07333, 0.5, 0.07333, 0.5512, 0.06667, 0.5512, 0.06667, 0.5, 0.06667, 0.5, 0.06667, 0.5512, 0.06, 0.5512, 0.06, 0.5, 0.06, 0.5, 0.06, 0.5512, 0.05333, 0.5512, 0.05333, 0.5, 0.05333, 0.5, 0.05333, 0.5512, 0.04667, 0.5512, 0.04667, 0.5, 0.04667, 0.5, 0.04667, 0.5512, 0.04, 0.5512, 0.04, 0.5, 0.04, 0.5, 0.04, 0.5512, 0.03333, 0.5512, 0.03333, 0.5, 0.03333, 0.5, 0.03333, 0.5512, 0.02667, 0.5512, 0.02667, 0.5, 0.02667, 0.5, 0.02667, 0.5512, 0.02, 0.5512, 0.02, 0.5, 0.02, 0.5, 0.02, 0.5512, 0.01333, 0.5512, 0.01333, 0.5, 0.01333, 0.5, 0.01333, 0.5512, 0.006667, 0.5512, 0.006667, 0.5, 1.0, 0.5, 1.0, 0.5512, 0.9933, 0.5512, 0.9933, 0.5, 0.9933, 0.5, 0.9933, 0.5512, 0.9867, 0.5512, 0.9867, 0.5, 0.75, 0.49, 0.7601, 0.4898, 0.7701, 0.4892, 0.7801, 0.4881, 0.79, 0.4866, 0.7999, 0.4848, 0.8097, 0.4825, 0.8194, 0.4798, 0.8289, 0.4767, 0.8383, 0.4731, 0.8476, 0.4693, 0.8567, 0.465, 0.8656, 0.4603, 0.8743, 0.4553, 0.8828, 0.4499, 0.8911, 0.4442, 0.8991, 0.4381, 0.9068, 0.4317, 0.9143, 0.425, 0.9215, 0.4179, 0.9284, 0.4106, 0.9349, 0.403, 0.9412, 0.3951, 0.9471, 0.387, 0.9526, 0.3786, 0.9578, 0.37, 0.9627, 0.3612, 0.9672, 0.3522, 0.9712, 0.343, 0.9749, 0.3337, 0.9783, 0.3242, 0.9812, 0.3145, 0.9837, 0.3048, 0.9857, 0.295, 0.9874, 0.2851, 0.9887, 0.2751, 0.9895, 0.2651, 0.9899, 0.255, 0.9899, 0.245, 0.9895, 0.2349, 0.9887, 0.2249, 0.9874, 0.2149, 0.9857, 0.205, 0.9837, 0.1952, 0.9812, 0.1855, 0.9783, 0.1758, 0.9749, 0.1663, 0.9712, 0.157, 0.9672, 0.1478, 0.9627, 0.1388, 0.9578, 0.13, 0.9526, 0.1214, 0.9471, 0.113, 0.9412, 0.1049, 0.9349, 0.09702, 0.9284, 0.08941, 0.9215, 0.08208, 0.9143, 0.07505, 0.9068, 0.06832, 0.8991, 0.06191, 0.8911, 0.05584, 0.8828, 0.0501, 0.8743, 0.04471, 0.8656, 0.03969, 0.8567, 0.03503, 0.8476, 0.03075, 0.8383, 0.02685, 0.8289, 0.02335, 0.8194, 0.02024, 0.8097, 0.01754, 0.7999, 0.01524, 0.79, 0.01336, 0.7801, 0.01189, 0.7701, 0.01084, 0.76, 0.01021, 0.75, 0.01, 0.7399, 0.01021, 0.7299, 0.01084, 0.7199, 0.01189, 0.71, 0.01336, 0.7001, 0.01524, 0.6903, 0.01754, 0.6806, 0.02024, 0.6711, 0.02335, 0.6616, 0.02685, 0.6524, 0.03075, 0.6433, 0.03503, 0.6344, 0.03969, 0.6257, 0.04471, 0.6172, 0.0501, 0.6089, 0.05584, 0.6009, 0.06191, 0.5932, 0.06832, 0.5857, 0.07505, 0.5785, 0.08208, 0.5716, 0.08941, 0.5651, 0.09702, 0.5588, 0.1049, 0.5529, 0.113, 0.5474, 0.1214, 0.5422, 0.13, 0.5373, 0.1388, 0.5328, 0.1478, 0.5288, 0.157, 0.5251, 0.1663, 0.5217, 0.1758, 0.5188, 0.1855, 0.5163, 0.1952, 0.5143, 0.205, 0.5126, 0.2149, 0.5113, 0.2249, 0.5105, 0.2349, 0.5101, 0.245, 0.5101, 0.255, 0.5105, 0.2651, 0.5113, 0.2751, 0.5126, 0.2851, 0.5143, 0.295, 0.5163, 0.3048, 0.5188, 0.3145, 0.5217, 0.3242, 0.5251, 0.3337, 0.5288, 0.343, 0.5328, 0.3522, 0.5373, 0.3612, 0.5422, 0.37, 0.5474, 0.3786, 0.5529, 0.387, 0.5588, 0.3951, 0.5651, 0.403, 0.5716, 0.4106, 0.5785, 0.4179, 0.5857, 0.425, 0.5932, 0.4317, 0.6009, 0.4381, 0.6089, 0.4442, 0.6172, 0.4499, 0.6257, 0.4553, 0.6344, 0.4603, 0.6433, 0.465, 0.6524, 0.4693, 0.6616, 0.4731, 0.6711, 0.4767, 0.6806, 0.4798, 0.6903, 0.4825, 0.7001, 0.4848, 0.71, 0.4866, 0.7199, 0.4881, 0.7299, 0.4892, 0.7399, 0.4898, 0.9933, 0.5512, 1.0, 0.5512, 0.9986, 1.0, 0.9947, 1.0, 0.9867, 0.5512, 0.9933, 0.5512, 0.992, 1.0, 0.988, 1.0, 0.98, 0.5512, 0.9867, 0.5512, 0.9853, 1.0, 0.9814, 1.0, 0.9733, 0.5512, 0.98, 0.5512, 0.9786, 1.0, 0.9747, 1.0, 0.9667, 0.5512, 0.9733, 0.5512, 0.972, 1.0, 0.968, 1.0, 0.96, 0.5512, 0.9667, 0.5512, 0.9653, 1.0, 0.9614, 1.0, 0.9533, 0.5512, 0.96, 0.5512, 0.9586, 1.0, 0.9547, 1.0, 0.9467, 0.5512, 0.9533, 0.5512, 0.952, 1.0, 0.948, 1.0, 0.94, 0.5512, 0.9467, 0.5512, 0.9453, 1.0, 0.9414, 1.0, 0.9333, 0.5512, 0.94, 0.5512, 0.9386, 1.0, 0.9347, 1.0, 0.9267, 0.5512, 0.9333, 0.5512, 0.932, 1.0, 0.928, 1.0, 0.92, 0.5512, 0.9267, 0.5512, 0.9253, 1.0, 0.9214, 1.0, 0.9133, 0.5512, 0.92, 0.5512, 0.9186, 1.0, 0.9147, 1.0, 0.9067, 0.5512, 0.9133, 0.5512, 0.912, 1.0, 0.908, 1.0, 0.9, 0.5512, 0.9067, 0.5512, 0.9053, 1.0, 0.9014, 1.0, 0.8933, 0.5512, 0.9, 0.5512, 0.8986, 1.0, 0.8947, 1.0, 0.8867, 0.5512, 0.8933, 0.5512, 0.892, 1.0, 0.888, 1.0, 0.88, 0.5512, 0.8867, 0.5512, 0.8853, 1.0, 0.8814, 1.0, 0.8733, 0.5512, 0.88, 0.5512, 0.8786, 1.0, 0.8747, 1.0, 0.8667, 0.5512, 0.8733, 0.5512, 0.872, 1.0, 0.868, 1.0, 0.86, 0.5512, 0.8667, 0.5512, 0.8653, 1.0, 0.8614, 1.0, 0.8533, 0.5512, 0.86, 0.5512, 0.8586, 1.0, 0.8547, 1.0, 0.8467, 0.5512, 0.8533, 0.5512, 0.852, 1.0, 0.848, 1.0, 0.84, 0.5512, 0.8467, 0.5512, 0.8453, 1.0, 0.8414, 1.0, 0.8333, 0.5512, 0.84, 0.5512, 0.8386, 1.0, 0.8347, 1.0, 0.8267, 0.5512, 0.8333, 0.5512, 0.832, 1.0, 0.828, 1.0, 0.82, 0.5512, 0.8267, 0.5512, 0.8253, 1.0, 0.8214, 1.0, 0.8133, 0.5512, 0.82, 0.5512, 0.8186, 1.0, 0.8147, 1.0, 0.8067, 0.5512, 0.8133, 0.5512, 0.812, 1.0, 0.808, 1.0, 0.8, 0.5512, 0.8067, 0.5512, 0.8053, 1.0, 0.8014, 1.0, 0.7933, 0.5512, 0.8, 0.5512, 0.7986, 1.0, 0.7947, 1.0, 0.7867, 0.5512, 0.7933, 0.5512, 0.792, 1.0, 0.788, 1.0, 0.78, 0.5512, 0.7867, 0.5512, 0.7853, 1.0, 0.7814, 1.0, 0.7733, 0.5512, 0.78, 0.5512, 0.7786, 1.0, 0.7747, 1.0, 0.7667, 0.5512, 0.7733, 0.5512, 0.772, 1.0, 0.768, 1.0, 0.76, 0.5512, 0.7667, 0.5512, 0.7653, 1.0, 0.7614, 1.0, 0.7533, 0.5512, 0.76, 0.5512, 0.7586, 1.0, 0.7547, 1.0, 0.7467, 0.5512, 0.7533, 0.5512, 0.752, 1.0, 0.748, 1.0, 0.74, 0.5512, 0.7467, 0.5512, 0.7453, 1.0, 0.7414, 1.0, 0.7333, 0.5512, 0.74, 0.5512, 0.7386, 1.0, 0.7347, 1.0, 0.7267, 0.5512, 0.7333, 0.5512, 0.732, 1.0, 0.728, 1.0, 0.72, 0.5512, 0.7267, 0.5512, 0.7253, 1.0, 0.7214, 1.0, 0.7133, 0.5512, 0.72, 0.5512, 0.7186, 1.0, 0.7147, 1.0, 0.7067, 0.5512, 0.7133, 0.5512, 0.712, 1.0, 0.708, 1.0, 0.7, 0.5512, 0.7067, 0.5512, 0.7053, 1.0, 0.7014, 1.0, 0.6933, 0.5512, 0.7, 0.5512, 0.6986, 1.0, 0.6947, 1.0, 0.6867, 0.5512, 0.6933, 0.5512, 0.692, 1.0, 0.688, 1.0, 0.68, 0.5512, 0.6867, 0.5512, 0.6853, 1.0, 0.6814, 1.0, 0.6733, 0.5512, 0.68, 0.5512, 0.6786, 1.0, 0.6747, 1.0, 0.6667, 0.5512, 0.6733, 0.5512, 0.672, 1.0, 0.668, 1.0, 0.66, 0.5512, 0.6667, 0.5512, 0.6653, 1.0, 0.6614, 1.0, 0.6533, 0.5512, 0.66, 0.5512, 0.6586, 1.0, 0.6547, 1.0, 0.6467, 0.5512, 0.6533, 0.5512, 0.652, 1.0, 0.648, 1.0, 0.64, 0.5512, 0.6467, 0.5512, 0.6453, 1.0, 0.6414, 1.0, 0.6333, 0.5512, 0.64, 0.5512, 0.6386, 1.0, 0.6347, 1.0, 0.6267, 0.5512, 0.6333, 0.5512, 0.632, 1.0, 0.628, 1.0, 0.62, 0.5512, 0.6267, 0.5512, 0.6253, 1.0, 0.6214, 1.0, 0.6133, 0.5512, 0.62, 0.5512, 0.6186, 1.0, 0.6147, 1.0, 0.6067, 0.5512, 0.6133, 0.5512, 0.612, 1.0, 0.608, 1.0, 0.6, 0.5512, 0.6067, 0.5512, 0.6053, 1.0, 0.6014, 1.0, 0.5933, 0.5512, 0.6, 0.5512, 0.5986, 1.0, 0.5947, 1.0, 0.5867, 0.5512, 0.5933, 0.5512, 0.592, 1.0, 0.588, 1.0, 0.58, 0.5512, 0.5867, 0.5512, 0.5853, 1.0, 0.5814, 1.0, 0.5733, 0.5512, 0.58, 0.5512, 0.5786, 1.0, 0.5747, 1.0, 0.5667, 0.5512, 0.5733, 0.5512, 0.572, 1.0, 0.568, 1.0, 0.56, 0.5512, 0.5667, 0.5512, 0.5653, 1.0, 0.5614, 1.0, 0.5533, 0.5512, 0.56, 0.5512, 0.5586, 1.0, 0.5547, 1.0, 0.5467, 0.5512, 0.5533, 0.5512, 0.552, 1.0, 0.548, 1.0, 0.54, 0.5512, 0.5467, 0.5512, 0.5453, 1.0, 0.5414, 1.0, 0.5333, 0.5512, 0.54, 0.5512, 0.5386, 1.0, 0.5347, 1.0, 0.5267, 0.5512, 0.5333, 0.5512, 0.532, 1.0, 0.528, 1.0, 0.52, 0.5512, 0.5267, 0.5512, 0.5253, 1.0, 0.5214, 1.0, 0.5133, 0.5512, 0.52, 0.5512, 0.5186, 1.0, 0.5147, 1.0, 0.5067, 0.5512, 0.5133, 0.5512, 0.512, 1.0, 0.508, 1.0, 0.5, 0.5512, 0.5067, 0.5512, 0.5053, 1.0, 0.5014, 1.0, 0.4933, 0.5512, 0.5, 0.5512, 0.4986, 1.0, 0.4947, 1.0, 0.4867, 0.5512, 0.4933, 0.5512, 0.492, 1.0, 0.488, 1.0, 0.48, 0.5512, 0.4867, 0.5512, 0.4853, 1.0, 0.4814, 1.0, 0.4733, 0.5512, 0.48, 0.5512, 0.4786, 1.0, 0.4747, 1.0, 0.4667, 0.5512, 0.4733, 0.5512, 0.472, 1.0, 0.468, 1.0, 0.46, 0.5512, 0.4667, 0.5512, 0.4653, 1.0, 0.4614, 1.0, 0.4533, 0.5512, 0.46, 0.5512, 0.4586, 1.0, 0.4547, 1.0, 0.4467, 0.5512, 0.4533, 0.5512, 0.452, 1.0, 0.448, 1.0, 0.44, 0.5512, 0.4467, 0.5512, 0.4453, 1.0, 0.4414, 1.0, 0.4333, 0.5512, 0.44, 0.5512, 0.4386, 1.0, 0.4347, 1.0, 0.4267, 0.5512, 0.4333, 0.5512, 0.432, 1.0, 0.428, 1.0, 0.42, 0.5512, 0.4267, 0.5512, 0.4253, 1.0, 0.4214, 1.0, 0.4133, 0.5512, 0.42, 0.5512, 0.4186, 1.0, 0.4147, 1.0, 0.4067, 0.5512, 0.4133, 0.5512, 0.412, 1.0, 0.408, 1.0, 0.4, 0.5512, 0.4067, 0.5512, 0.4053, 1.0, 0.4014, 1.0, 0.3933, 0.5512, 0.4, 0.5512, 0.3986, 1.0, 0.3947, 1.0, 0.3867, 0.5512, 0.3933, 0.5512, 0.392, 1.0, 0.388, 1.0, 0.38, 0.5512, 0.3867, 0.5512, 0.3853, 1.0, 0.3814, 1.0, 0.3733, 0.5512, 0.38, 0.5512, 0.3786, 1.0, 0.3747, 1.0, 0.3667, 0.5512, 0.3733, 0.5512, 0.372, 1.0, 0.368, 1.0, 0.36, 0.5512, 0.3667, 0.5512, 0.3653, 1.0, 0.3614, 1.0, 0.3533, 0.5512, 0.36, 0.5512, 0.3586, 1.0, 0.3547, 1.0, 0.3467, 0.5512, 0.3533, 0.5512, 0.352, 1.0, 0.348, 1.0, 0.34, 0.5512, 0.3467, 0.5512, 0.3453, 1.0, 0.3414, 1.0, 0.3333, 0.5512, 0.34, 0.5512, 0.3386, 1.0, 0.3347, 1.0, 0.3267, 0.5512, 0.3333, 0.5512, 0.332, 1.0, 0.328, 1.0, 0.32, 0.5512, 0.3267, 0.5512, 0.3253, 1.0, 0.3214, 1.0, 0.3133, 0.5512, 0.32, 0.5512, 0.3186, 1.0, 0.3147, 1.0, 0.3067, 0.5512, 0.3133, 0.5512, 0.312, 1.0, 0.308, 1.0, 0.3, 0.5512, 0.3067, 0.5512, 0.3053, 1.0, 0.3014, 1.0, 0.2933, 0.5512, 0.3, 0.5512, 0.2986, 1.0, 0.2947, 1.0, 0.2867, 0.5512, 0.2933, 0.5512, 0.292, 1.0, 0.288, 1.0, 0.28, 0.5512, 0.2867, 0.5512, 0.2853, 1.0, 0.2814, 1.0, 0.2733, 0.5512, 0.28, 0.5512, 0.2786, 1.0, 0.2747, 1.0, 0.2667, 0.5512, 0.2733, 0.5512, 0.272, 1.0, 0.268, 1.0, 0.26, 0.5512, 0.2667, 0.5512, 0.2653, 1.0, 0.2614, 1.0, 0.2533, 0.5512, 0.26, 0.5512, 0.2586, 1.0, 0.2547, 1.0, 0.2467, 0.5512, 0.2533, 0.5512, 0.252, 1.0, 0.248, 1.0, 0.24, 0.5512, 0.2467, 0.5512, 0.2453, 1.0, 0.2414, 1.0, 0.2333, 0.5512, 0.24, 0.5512, 0.2386, 1.0, 0.2347, 1.0, 0.2267, 0.5512, 0.2333, 0.5512, 0.232, 1.0, 0.228, 1.0, 0.22, 0.5512, 0.2267, 0.5512, 0.2253, 1.0, 0.2214, 1.0, 0.2133, 0.5512, 0.22, 0.5512, 0.2186, 1.0, 0.2147, 1.0, 0.2067, 0.5512, 0.2133, 0.5512, 0.212, 1.0, 0.208, 1.0, 0.2, 0.5512, 0.2067, 0.5512, 0.2053, 1.0, 0.2014, 1.0, 0.1933, 0.5512, 0.2, 0.5512, 0.1986, 1.0, 0.1947, 1.0, 0.1867, 0.5512, 0.1933, 0.5512, 0.192, 1.0, 0.188, 1.0, 0.18, 0.5512, 0.1867, 0.5512, 0.1853, 1.0, 0.1814, 1.0, 0.1733, 0.5512, 0.18, 0.5512, 0.1786, 1.0, 0.1747, 1.0, 0.1667, 0.5512, 0.1733, 0.5512, 0.172, 1.0, 0.168, 1.0, 0.16, 0.5512, 0.1667, 0.5512, 0.1653, 1.0, 0.1614, 1.0, 0.1533, 0.5512, 0.16, 0.5512, 0.1586, 1.0, 0.1547, 1.0, 0.1467, 0.5512, 0.1533, 0.5512, 0.152, 1.0, 0.148, 1.0, 0.14, 0.5512, 0.1467, 0.5512, 0.1453, 1.0, 0.1414, 1.0, 0.1333, 0.5512, 0.14, 0.5512, 0.1386, 1.0, 0.1347, 1.0, 0.1267, 0.5512, 0.1333, 0.5512, 0.132, 1.0, 0.128, 1.0, 0.12, 0.5512, 0.1267, 0.5512, 0.1253, 1.0, 0.1214, 1.0, 0.1133, 0.5512, 0.12, 0.5512, 0.1186, 1.0, 0.1147, 1.0, 0.1067, 0.5512, 0.1133, 0.5512, 0.112, 1.0, 0.108, 1.0, 0.1, 0.5512, 0.1067, 0.5512, 0.1053, 1.0, 0.1014, 1.0, 0.09333, 0.5512, 0.1, 0.5512, 0.09864, 1.0, 0.0947, 1.0, 0.08667, 0.5512, 0.09333, 0.5512, 0.09197, 1.0, 0.08803, 1.0, 0.08, 0.5512, 0.08667, 0.5512, 0.0853, 1.0, 0.08136, 1.0, 0.07333, 0.5512, 0.08, 0.5512, 0.07864, 1.0, 0.0747, 1.0, 0.06667, 0.5512, 0.07333, 0.5512, 0.07197, 1.0, 0.06803, 1.0, 0.06, 0.5512, 0.06667, 0.5512, 0.0653, 1.0, 0.06136, 1.0, 0.05333, 0.5512, 0.06, 0.5512, 0.05864, 1.0, 0.0547, 1.0, 0.04667, 0.5512, 0.05333, 0.5512, 0.05197, 1.0, 0.04803, 1.0, 0.04, 0.5512, 0.04667, 0.5512, 0.0453, 1.0, 0.04136, 1.0, 0.03333, 0.5512, 0.04, 0.5512, 0.03864, 1.0, 0.0347, 1.0, 0.02667, 0.5512, 0.03333, 0.5512, 0.03197, 1.0, 0.02803, 1.0, 0.02, 0.5512, 0.02667, 0.5512, 0.0253, 1.0, 0.02136, 1.0, 0.01333, 0.5512, 0.02, 0.5512, 0.01864, 1.0, 0.0147, 1.0, 0.006667, 0.5512, 0.01333, 0.5512, 0.01197, 1.0, 0.008031, 1.0, 8.149e-07, 0.5512, 0.006667, 0.5512, 0.005304, 1.0, 0.001364, 1.0, 0.2559, 0.3917, 0.25, 0.3918, 0.2441, 0.3917, 0.2381, 0.3913, 0.2322, 0.3907, 0.2263, 0.3898, 0.2205, 0.3887, 0.2147, 0.3874, 0.209, 0.3858, 0.2034, 0.3839, 0.1978, 0.3819, 0.1923, 0.3796, 0.1869, 0.377, 0.1817, 0.3743, 0.1765, 0.3713, 0.1715, 0.3681, 0.1666, 0.3647, 0.1619, 0.3612, 0.1573, 0.3574, 0.1529, 0.3534, 0.1487, 0.3492, 0.1446, 0.3449, 0.1407, 0.3404, 0.137, 0.3358, 0.1335, 0.3309, 0.1302, 0.326, 0.1272, 0.3209, 0.1243, 0.3157, 0.1217, 0.3104, 0.1193, 0.305, 0.1171, 0.2994, 0.1151, 0.2938, 0.1134, 0.2881, 0.1119, 0.2824, 0.1107, 0.2766, 0.1097, 0.2707, 0.1089, 0.2648, 0.1084, 0.2589, 0.1082, 0.253, 0.1082, 0.247, 0.1084, 0.2411, 0.1089, 0.2352, 0.1097, 0.2293, 0.1107, 0.2234, 0.1119, 0.2176, 0.1134, 0.2119, 0.1151, 0.2062, 0.1171, 0.2006, 0.1193, 0.195, 0.1217, 0.1896, 0.1243, 0.1843, 0.1272, 0.1791, 0.1302, 0.174, 0.1335, 0.1691, 0.137, 0.1643, 0.1407, 0.1596, 0.1446, 0.1551, 0.1487, 0.1508, 0.1529, 0.1466, 0.1573, 0.1426, 0.1619, 0.1388, 0.1666, 0.1353, 0.1715, 0.1319, 0.1765, 0.1287, 0.1817, 0.1257, 0.1869, 0.123, 0.1923, 0.1204, 0.1978, 0.1181, 0.2034, 0.1161, 0.209, 0.1142, 0.2147, 0.1126, 0.2205, 0.1113, 0.2263, 0.1102, 0.2322, 0.1093, 0.2381, 0.1087, 0.2441, 0.1083, 0.25, 0.1082, 0.2559, 0.1083, 0.2619, 0.1087, 0.2678, 0.1093, 0.2737, 0.1102, 0.2795, 0.1113, 0.2853, 0.1126, 0.291, 0.1142, 0.2966, 0.1161, 0.3022, 0.1181, 0.3077, 0.1204, 0.3131, 0.123, 0.3183, 0.1257, 0.3235, 0.1287, 0.3285, 0.1319, 0.3334, 0.1353, 0.3381, 0.1388, 0.3427, 0.1426, 0.3471, 0.1466, 0.3513, 0.1508, 0.3554, 0.1551, 0.3593, 0.1596, 0.363, 0.1642, 0.3665, 0.1691, 0.3698, 0.174, 0.3728, 0.1791, 0.3757, 0.1843, 0.3783, 0.1896, 0.3807, 0.195, 0.3829, 0.2006, 0.3849, 0.2062, 0.3866, 0.2119, 0.3881, 0.2176, 0.3893, 0.2234, 0.3903, 0.2293, 0.3911, 0.2352, 0.3916, 0.2411, 0.3918, 0.247, 0.3918, 0.253, 0.3916, 0.2589, 0.3911, 0.2648, 0.3903, 0.2707, 0.3893, 0.2766, 0.3881, 0.2824, 0.3866, 0.2881, 0.3849, 0.2938, 0.3829, 0.2994, 0.3808, 0.305, 0.3783, 0.3104, 0.3757, 0.3157, 0.3728, 0.3209, 0.3698, 0.326, 0.3665, 0.3309, 0.363, 0.3358, 0.3593, 0.3404, 0.3554, 0.3449, 0.3513, 0.3492, 0.3471, 0.3534, 0.3427, 0.3574, 0.3381, 0.3612, 0.3334, 0.3647, 0.3285, 0.3681, 0.3235, 0.3713, 0.3183, 0.3743, 0.3131, 0.377, 0.3077, 0.3796, 0.3022, 0.3819, 0.2966, 0.3839, 0.291, 0.3858, 0.2853, 0.3874, 0.2795, 0.3887, 0.2737, 0.3898, 0.2678, 0.3907, 0.2619, 0.3913])
me_cylinder_001.use_remesh_preserve_volume = False
me_cylinder_001.use_remesh_preserve_attributes = False
me_cylinder_001.use_mirror_vertex_groups = False
me_cylinder_001.update()

# ---- objects
ob_cylinder = bpy.data.objects.new('Cylinder', me_cylinder_001)

# ---- transforms, parenting, visibility, modifiers, constraints
ob_cylinder.location = (0.0, 0.0, 0.0)
ob_cylinder.lineart.crease_threshold = 0.0

# ---- collection membership
col_collection.objects.link(ob_cylinder)

# ---- scene / render settings (as saved in the file)
scene.frame_start = 1; scene.frame_end = 250; scene.frame_set(1)
scene.render.engine = 'BLENDER_EEVEE_NEXT'
scene.cycles.use_denoising = False
scene.cycles.samples = 128
scene.cycles.sampling_pattern = 'TABULATED_SOBOL'
scene.cycles.use_adaptive_sampling = False
scene.cycles.use_light_tree = False
scene.view_settings.view_transform = 'Filmic'
bpy.context.view_layer.update()

# ---- added for rendering (the .blend has no active camera and no usable light): camera, sun
cam_auto = bpy.data.cameras.new('AutoCamera')
cam_auto.lens = 50.0
cam_auto.sensor_width = 36.0
cam_auto.clip_end = 1000.0
ob_auto_camera = bpy.data.objects.new('AutoCamera', cam_auto)
scene.collection.objects.link(ob_auto_camera)
ob_auto_camera.location = (11.5382, -13.8458, 8.81663)
ob_auto_camera.rotation_euler = (1.09748, -7.21219e-08, 0.694738)
scene.camera = ob_auto_camera
light_auto_sun = bpy.data.lights.new('AutoSun', 'SUN')
light_auto_sun.energy = 3.0
light_auto_sun.angle = 0.0523599
ob_auto_sun = bpy.data.objects.new('AutoSun', light_auto_sun)
scene.collection.objects.link(ob_auto_sun)
ob_auto_sun.rotation_euler = (0.872665, 0.174533, 0.523599)
bpy.context.view_layer.update()
